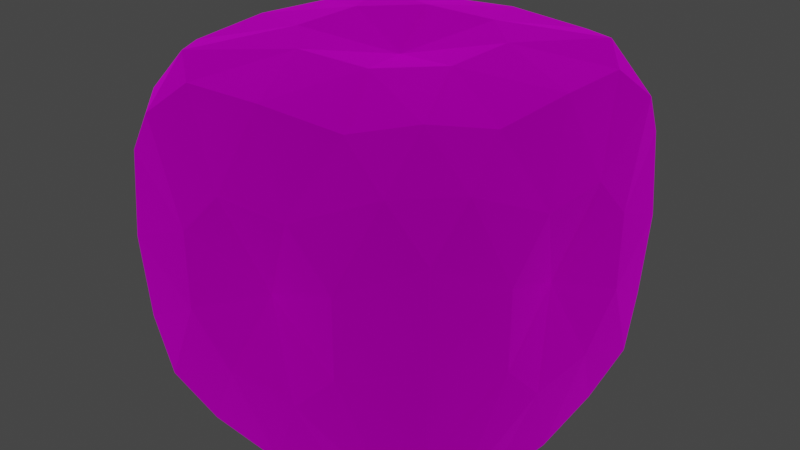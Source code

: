 # Source: Rock.blend  (saved by Blender 3.3.6; exported with 4.5.12 LTS)
import bpy
from mathutils import Matrix  # noqa: F401  (used for matrix-valued properties, if any)

bpy.ops.wm.read_factory_settings(use_empty=True)
scene = bpy.context.scene
scene.name = 'Scene'

# ---- collections
col_collection = bpy.data.collections.new('Collection'); scene.collection.children.link(col_collection)

# ---- images (referenced by path relative to the original .blend; pixels are not part of the script)
import os
ASSET_DIR = os.environ.get("B2B_ASSET_DIR", "")  # directory of the original .blend (textures are referenced by path, not embedded)
HERE = os.path.dirname(os.path.abspath(__file__))  # packed textures are extracted next to this script under _unpacked/

def load_image(name, relpath, width, height, colorspace="sRGB"):
    """Load a texture the original file referenced (path relative to the .blend, or extracted next to this script)."""
    p = next((c for c in (os.path.join(HERE, relpath), os.path.join(ASSET_DIR, relpath)) if relpath and os.path.exists(c)), "")
    if p:
        img = bpy.data.images.load(p, check_existing=True)
        img.name = name
    else:  # same state as the original file: an image datablock whose file is absent (Cycles renders it pink)
        img = bpy.data.images.new(name, width, height)
        img.source = "FILE"
        img.filepath = "//" + (relpath or name)
    img.colorspace_settings.name = colorspace
    return img
img_juntexture14961496_jpg = load_image('juntexture14961496.jpg', 'Textures/juntexture14961496.jpg', 1024, 1024, 'sRGB')

# ---- materials (node trees are filled in below, after node groups)
mat_x = bpy.data.materials.new('マテリアル')
mat_x.use_transparent_shadow = False

# ---- material node trees
mat_x.use_nodes = True; mat_x.node_tree.nodes.clear()
_N = mat_x.node_tree.nodes; _L = mat_x.node_tree.links
n0 = _N.new('ShaderNodeBsdfPrincipled'); n0.name = 'Principled BSDF'; n0.location = (10, 300)
n0.distribution = 'GGX'
n0.subsurface_method = 'RANDOM_WALK_SKIN'
n0.inputs[1].default_value = 1.0
n0.inputs[2].default_value = 1.0
n0.inputs[3].default_value = 1.45
n0.inputs[20].default_value = 0.0
n0.inputs[27].default_value = (0.0, 0.0, 0.0, 1.0)
n0.inputs[28].default_value = 1.0
n1 = _N.new('ShaderNodeOutputMaterial'); n1.name = 'Material Output'; n1.location = (300, 300)
n2 = _N.new('ShaderNodeTexImage'); n2.name = '画像テクスチャ'; n2.location = (-280, 280)
n2.image = img_juntexture14961496_jpg
_L.new(n0.outputs[0], n1.inputs[0])
_L.new(n2.outputs[0], n0.inputs[0])
n1.is_active_output = True

# ---- world
world_world = bpy.data.worlds.new('World'); scene.world = world_world
world_world.use_nodes = True; world_world.node_tree.nodes.clear()
_N = world_world.node_tree.nodes; _L = world_world.node_tree.links
n0 = _N.new('ShaderNodeOutputWorld'); n0.name = 'World Output'; n0.location = (300, 300)
n1 = _N.new('ShaderNodeBackground'); n1.name = 'Background'; n1.location = (10, 300)
n1.inputs[0].default_value = (0.05088, 0.05088, 0.05088, 1.0)
_L.new(n1.outputs[0], n0.inputs[0])
n0.is_active_output = True
world_world.color = (0.05088, 0.05088, 0.05088)
world_world.use_sun_shadow = False
world_world.sun_shadow_jitter_overblur = 0.0

# ---- meshes
me_rock = bpy.data.meshes.new('Rock')
me_rock.from_pydata([(1.0, 0.5154, 1.0), (1.0, 1.0, 0.5154), (0.5154, 1.0, 1.0), (0.5154, 1.0, -1.0), (1.0, 1.0, -0.5154), (1.0, 0.5154, -1.0), (0.5154, -1.0, 1.0), (1.0, -1.0, 0.5154), (1.0, -0.5154, 1.0), (1.0, -0.5154, -1.0), (1.0, -1.0, -0.5154), (0.5154, -1.0, -1.0), (-0.5154, 1.0, 1.0), (-1.0, 1.0, 0.5154), (-1.0, 0.5154, 1.0), (-1.0, 0.5154, -1.0), (-1.0, 1.0, -0.5154), (-0.5154, 1.0, -1.0), (-0.5154, -1.0, 1.0), (-1.0, -0.5154, 1.0), (-1.0, -1.0, 0.5154), (-0.5154, -1.0, -1.0), (-1.0, -1.0, -0.5154), (-1.0, -0.5154, -1.0), (0.0, -1.737e-08, -1.0), (-1.737e-08, -1.0, 0.0), (-1.0, 1.737e-08, 0.0), (1.737e-08, 1.0, 0.0), (0.0, -1.737e-08, 1.0), (1.0, -1.737e-08, 0.0), (0.7899, 0.7899, 1.054), (1.054, 0.7899, 0.7899), (0.7899, 1.054, 0.7899), (0.7899, 0.7899, -1.054), (0.7899, 1.054, -0.7899), (1.054, 0.7899, -0.7899), (0.7899, -0.7899, 1.054), (0.7899, -1.054, 0.7899), (1.054, -0.7899, 0.7899), (0.7899, -0.7899, -1.054), (1.054, -0.7899, -0.7899), (0.7899, -1.054, -0.7899), (-0.7899, 0.7899, 1.054), (-0.7899, 1.054, 0.7899), (-1.054, 0.7899, 0.7899), (-0.7899, 0.7899, -1.054), (-1.054, 0.7899, -0.7899), (-0.7899, 1.054, -0.7899), (-0.7899, -1.054, 0.7899), (-0.7899, -0.7899, 1.054), (-1.054, -0.7899, 0.7899), (-0.7899, -0.7899, -1.054), (-0.7899, -1.054, -0.7899), (-1.054, -0.7899, -0.7899), (1.026, 0.0, -1.026), (1.026, 1.026, 0.0), (1.026, 0.0, 1.026), (1.026, -1.026, 0.0), (0.0, 1.026, -1.026), (-1.026, 1.026, 0.0), (0.0, 1.026, 1.026), (-1.026, 0.0, 1.026), (0.0, -1.026, 1.026), (-1.026, 0.0, -1.026), (0.0, -1.026, -1.026), (-1.026, -1.026, 0.0), (-0.5137, 0.2312, -1.108), (-0.2312, 0.5137, -1.108), (0.2312, 0.5137, -1.108), (0.5137, 0.2312, -1.108), (0.5137, -0.2312, -1.108), (0.2312, -0.5137, -1.108), (-0.2312, -0.5137, -1.108), (-0.5137, -0.2312, -1.108), (0.2312, -1.108, -0.5137), (0.5137, -1.108, -0.2312), (0.5137, -1.108, 0.2312), (0.2312, -1.108, 0.5137), (-0.2312, -1.108, 0.5137), (-0.5137, -1.108, 0.2312), (-0.5137, -1.108, -0.2312), (-0.2312, -1.108, -0.5137), (-1.108, -0.2312, -0.5137), (-1.108, -0.5137, -0.2312), (-1.108, -0.5137, 0.2312), (-1.108, -0.2312, 0.5137), (-1.108, 0.2312, 0.5137), (-1.108, 0.5137, 0.2312), (-1.108, 0.5137, -0.2312), (-1.108, 0.2312, -0.5137), (-0.2312, 1.108, -0.5137), (-0.5137, 1.108, -0.2312), (-0.5137, 1.108, 0.2312), (-0.2312, 1.108, 0.5137), (0.2312, 1.108, 0.5137), (0.5137, 1.108, 0.2312), (0.5137, 1.108, -0.2312), (0.2312, 1.108, -0.5137), (0.5137, 0.2312, 1.108), (0.2312, 0.5137, 1.108), (-0.2312, 0.5137, 1.108), (-0.5137, 0.2312, 1.108), (-0.5137, -0.2312, 1.108), (-0.2312, -0.5137, 1.108), (0.2312, -0.5137, 1.108), (0.5137, -0.2312, 1.108), (1.108, 0.2312, -0.5137), (1.108, 0.5137, -0.2312), (1.108, 0.5137, 0.2312), (1.108, 0.2312, 0.5137), (1.108, -0.2312, 0.5137), (1.108, -0.5137, 0.2312), (1.108, -0.5137, -0.2312), (1.108, -0.2312, -0.5137)], [], [(11, 41, 74), (23, 53, 82), (17, 47, 90), (0, 30, 98), (5, 35, 106), (0, 31, 30), (3, 34, 33), (6, 37, 36), (9, 40, 39), (12, 43, 42), (15, 46, 45), (18, 49, 48), (21, 52, 51), (113, 106, 29), (15, 45, 66), (17, 58, 67), (3, 33, 68), (5, 54, 69), (9, 39, 70), (11, 64, 71), (21, 51, 72), (23, 63, 73), (10, 57, 75), (7, 37, 76), (6, 62, 77), (18, 48, 78), (20, 65, 79), (22, 52, 80), (21, 64, 81), (22, 65, 83), (20, 50, 84), (19, 61, 85), (14, 44, 86), (13, 59, 87), (16, 46, 88), (15, 63, 89), (16, 59, 91), (13, 43, 92), (12, 60, 93), (2, 32, 94), (1, 55, 95), (4, 34, 96), (3, 58, 97), (2, 60, 99), (12, 42, 100), (14, 61, 101), (19, 49, 102), (18, 62, 103), (6, 36, 104), (8, 56, 105), (4, 55, 107), (1, 31, 108), (0, 56, 109), (8, 38, 110), (7, 57, 111), (10, 40, 112), (9, 54, 113), (113, 54, 106), (54, 5, 106), (112, 113, 29), (112, 40, 113), (40, 9, 113), (111, 112, 29), (111, 57, 112), (57, 10, 112), (110, 111, 29), (110, 38, 111), (38, 7, 111), (109, 110, 29), (109, 56, 110), (56, 8, 110), (108, 109, 29), (108, 31, 109), (31, 0, 109), (107, 108, 29), (107, 55, 108), (55, 1, 108), (105, 98, 28), (105, 56, 98), (56, 0, 98), (104, 105, 28), (104, 36, 105), (36, 8, 105), (103, 104, 28), (103, 62, 104), (62, 6, 104), (102, 103, 28), (102, 49, 103), (49, 18, 103), (101, 102, 28), (101, 61, 102), (61, 19, 102), (100, 101, 28), (100, 42, 101), (42, 14, 101), (99, 100, 28), (99, 60, 100), (60, 12, 100), (97, 90, 27), (97, 58, 90), (58, 17, 90), (96, 97, 27), (96, 34, 97), (34, 3, 97), (95, 96, 27), (95, 55, 96), (55, 4, 96), (94, 95, 27), (94, 32, 95), (32, 1, 95), (93, 94, 27), (93, 60, 94), (60, 2, 94), (92, 93, 27), (92, 43, 93), (43, 12, 93), (91, 92, 27), (91, 59, 92), (59, 13, 92), (89, 82, 26), (89, 63, 82), (63, 23, 82), (88, 89, 26), (88, 46, 89), (46, 15, 89), (87, 88, 26), (87, 59, 88), (59, 16, 88), (86, 87, 26), (86, 44, 87), (44, 13, 87), (85, 86, 26), (85, 61, 86), (61, 14, 86), (84, 85, 26), (84, 50, 85), (50, 19, 85), (83, 84, 26), (83, 65, 84), (65, 20, 84), (81, 74, 25), (81, 64, 74), (64, 11, 74), (80, 81, 25), (80, 52, 81), (52, 21, 81), (79, 80, 25), (79, 65, 80), (65, 22, 80), (78, 79, 25), (78, 48, 79), (48, 20, 79), (77, 78, 25), (77, 62, 78), (62, 18, 78), (76, 77, 25), (76, 37, 77), (37, 6, 77), (75, 76, 25), (75, 57, 76), (57, 7, 76), (73, 66, 24), (73, 63, 66), (63, 15, 66), (72, 73, 24), (72, 51, 73), (51, 23, 73), (71, 72, 24), (71, 64, 72), (64, 21, 72), (70, 71, 24), (70, 39, 71), (39, 11, 71), (69, 70, 24), (69, 54, 70), (54, 9, 70), (68, 69, 24), (68, 33, 69), (33, 5, 69), (67, 68, 24), (67, 58, 68), (58, 3, 68), (66, 67, 24), (66, 45, 67), (45, 17, 67), (51, 53, 23), (51, 52, 53), (52, 22, 53), (48, 50, 20), (48, 49, 50), (49, 19, 50), (45, 47, 17), (45, 46, 47), (46, 16, 47), (42, 44, 14), (42, 43, 44), (43, 13, 44), (39, 41, 11), (39, 40, 41), (40, 10, 41), (36, 38, 8), (36, 37, 38), (37, 7, 38), (33, 35, 5), (33, 34, 35), (34, 4, 35), (30, 32, 2), (30, 31, 32), (31, 1, 32), (106, 107, 29), (106, 35, 107), (35, 4, 107), (98, 99, 28), (98, 30, 99), (30, 2, 99), (90, 91, 27), (90, 47, 91), (47, 16, 91), (82, 83, 26), (82, 53, 83), (53, 22, 83), (74, 75, 25), (74, 41, 75), (41, 10, 75)])
_uv = me_rock.uv_layers.new(name='UVマップ')
_uv.uv.foreach_set('vector', [0.375, 0.5606, 0.4053, 0.5303, 0.4375, 0.5928, 0.625, 0.5606, 0.6553, 0.5303, 0.6875, 0.5928, 0.125, 0.5606, 0.1553, 0.5303, 0.1875, 0.5928, 0.375, 0.06057, 0.4053, 0.03029, 0.4375, 0.09279, 0.375, 0.8106, 0.4053, 0.7803, 0.4375, 0.8428, 0.375, 0.06057, 0.4697, 0.4053, 0.375, 0.375, 0.5644, 0.25, 0.375, 0.5, 0.4697, 0.5303, 0.4356, 0.25, 0.5, 0.375, 0.5303, 0.5947, 0.625, 0.4394, 0.5303, 0.7197, 0.5, 0.5, 0.5644, 0.0, 0.4394, 0.25, 0.7197, 0.3447, 0.375, 0.3106, 0.5303, 0.5303, 0.25, 0.4356, 0.625, 0.6894, 0.625, 0.4394, 0.7197, 0.5947, 0.4356, 0.5, 0.4356, 0.625, 0.5303, 0.5303, 0.4375, 0.9072, 0.4375, 0.8428, 0.5, 0.875, 0.375, 0.3106, 0.4053, 0.2803, 0.4375, 0.3428, 0.4356, 0.25, 0.5, 0.25, 0.4678, 0.3125, 0.5644, 0.25, 0.5947, 0.2803, 0.5322, 0.3125, 0.625, 0.3106, 0.625, 0.375, 0.5625, 0.3428, 0.625, 0.4394, 0.5947, 0.4697, 0.5625, 0.4072, 0.5644, 0.5, 0.5, 0.5, 0.5322, 0.4375, 0.4356, 0.5, 0.4053, 0.4697, 0.4678, 0.4375, 0.375, 0.4394, 0.375, 0.375, 0.4375, 0.4072, 0.4356, 0.5, 0.5, 0.5, 0.4678, 0.5625, 0.5644, 0.5, 0.5947, 0.5303, 0.5322, 0.5625, 0.625, 0.5606, 0.625, 0.625, 0.5625, 0.5928, 0.625, 0.6894, 0.5947, 0.7197, 0.5625, 0.6572, 0.5644, 0.75, 0.5, 0.75, 0.5322, 0.6875, 0.4356, 0.75, 0.4053, 0.7197, 0.4678, 0.6875, 0.375, 0.6894, 0.375, 0.625, 0.4375, 0.6572, 0.6856, 0.5, 0.75, 0.5, 0.7178, 0.5625, 0.8144, 0.5, 0.8447, 0.5303, 0.7822, 0.5625, 0.875, 0.5606, 0.875, 0.625, 0.8125, 0.5928, 0.875, 0.6894, 0.8447, 0.7197, 0.8125, 0.6572, 0.8144, 0.75, 0.75, 0.75, 0.7822, 0.6875, 0.6856, 0.75, 0.6553, 0.7197, 0.7178, 0.6875, 0.625, 0.6894, 0.625, 0.625, 0.6875, 0.6572, 0.1856, 0.5, 0.25, 0.5, 0.2178, 0.5625, 0.3144, 0.5, 0.3447, 0.5303, 0.2822, 0.5625, 0.375, 0.5606, 0.375, 0.625, 0.3125, 0.5928, 0.375, 0.6894, 0.3447, 0.7197, 0.3125, 0.6572, 0.3144, 0.75, 0.25, 0.75, 0.2822, 0.6875, 0.1856, 0.75, 0.1553, 0.7197, 0.2178, 0.6875, 0.125, 0.6894, 0.125, 0.625, 0.1875, 0.6572, 0.4356, 0.0, 0.5, 0.0, 0.4678, 0.0625, 0.5644, 0.0, 0.5947, 0.03029, 0.5322, 0.0625, 0.625, 0.06057, 0.625, 0.125, 0.5625, 0.09279, 0.625, 0.1894, 0.5947, 0.2197, 0.5625, 0.1572, 0.5644, 0.25, 0.5, 0.25, 0.5322, 0.1875, 0.4356, 0.25, 0.4053, 0.2197, 0.4678, 0.1875, 0.375, 0.1894, 0.375, 0.125, 0.4375, 0.1572, 0.4356, 0.75, 0.5, 0.75, 0.4678, 0.8125, 0.5644, 0.75, 0.5947, 0.7803, 0.5322, 0.8125, 0.625, 0.8106, 0.625, 0.875, 0.5625, 0.8428, 0.625, 0.9394, 0.5947, 0.9697, 0.5625, 0.9072, 0.5644, 1.0, 0.5, 1.0, 0.5322, 0.9375, 0.4356, 1.0, 0.4053, 0.9697, 0.4678, 0.9375, 0.375, 0.9394, 0.375, 0.875, 0.4375, 0.9072, 0.4375, 0.9072, 0.375, 0.875, 0.4375, 0.8428, 0.375, 0.875, 0.375, 0.8106, 0.4375, 0.8428, 0.4678, 0.9375, 0.4375, 0.9072, 0.5, 0.875, 0.4678, 0.9375, 0.4053, 0.9697, 0.4375, 0.9072, 0.4053, 0.9697, 0.375, 0.9394, 0.4375, 0.9072, 0.5322, 0.9375, 0.4678, 0.9375, 0.5, 0.875, 0.5322, 0.9375, 0.5, 1.0, 0.4678, 0.9375, 0.5, 1.0, 0.4356, 1.0, 0.4678, 0.9375, 0.5625, 0.9072, 0.5322, 0.9375, 0.5, 0.875, 0.5625, 0.9072, 0.5947, 0.9697, 0.5322, 0.9375, 0.5947, 0.9697, 0.5644, 1.0, 0.5322, 0.9375, 0.5625, 0.8428, 0.5625, 0.9072, 0.5, 0.875, 0.5625, 0.8428, 0.625, 0.875, 0.5625, 0.9072, 0.625, 0.875, 0.625, 0.9394, 0.5625, 0.9072, 0.5322, 0.8125, 0.5625, 0.8428, 0.5, 0.875, 0.5322, 0.8125, 0.5947, 0.7803, 0.5625, 0.8428, 0.5947, 0.7803, 0.625, 0.8106, 0.5625, 0.8428, 0.4678, 0.8125, 0.5322, 0.8125, 0.5, 0.875, 0.4678, 0.8125, 0.5, 0.75, 0.5322, 0.8125, 0.5, 0.75, 0.5644, 0.75, 0.5322, 0.8125, 0.4375, 0.1572, 0.4375, 0.09279, 0.5, 0.125, 0.4375, 0.1572, 0.375, 0.125, 0.4375, 0.09279, 0.375, 0.125, 0.375, 0.06057, 0.4375, 0.09279, 0.4678, 0.1875, 0.4375, 0.1572, 0.5, 0.125, 0.4678, 0.1875, 0.4053, 0.2197, 0.4375, 0.1572, 0.4053, 0.2197, 0.375, 0.1894, 0.4375, 0.1572, 0.5322, 0.1875, 0.4678, 0.1875, 0.5, 0.125, 0.5322, 0.1875, 0.5, 0.25, 0.4678, 0.1875, 0.5, 0.25, 0.4356, 0.25, 0.4678, 0.1875, 0.5625, 0.1572, 0.5322, 0.1875, 0.5, 0.125, 0.5625, 0.1572, 0.5947, 0.2197, 0.5322, 0.1875, 0.5947, 0.2197, 0.5644, 0.25, 0.5322, 0.1875, 0.5625, 0.09279, 0.5625, 0.1572, 0.5, 0.125, 0.5625, 0.09279, 0.625, 0.125, 0.5625, 0.1572, 0.625, 0.125, 0.625, 0.1894, 0.5625, 0.1572, 0.5322, 0.0625, 0.5625, 0.09279, 0.5, 0.125, 0.5322, 0.0625, 0.5947, 0.03029, 0.5625, 0.09279, 0.5947, 0.03029, 0.625, 0.06057, 0.5625, 0.09279, 0.4678, 0.0625, 0.5322, 0.0625, 0.5, 0.125, 0.4678, 0.0625, 0.5, 0.0, 0.5322, 0.0625, 0.5, 0.0, 0.5644, 0.0, 0.5322, 0.0625, 0.1875, 0.6572, 0.1875, 0.5928, 0.25, 0.625, 0.1875, 0.6572, 0.125, 0.625, 0.1875, 0.5928, 0.125, 0.625, 0.125, 0.5606, 0.1875, 0.5928, 0.2178, 0.6875, 0.1875, 0.6572, 0.25, 0.625, 0.2178, 0.6875, 0.1553, 0.7197, 0.1875, 0.6572, 0.1553, 0.7197, 0.125, 0.6894, 0.1875, 0.6572, 0.2822, 0.6875, 0.2178, 0.6875, 0.25, 0.625, 0.2822, 0.6875, 0.25, 0.75, 0.2178, 0.6875, 0.25, 0.75, 0.1856, 0.75, 0.2178, 0.6875, 0.3125, 0.6572, 0.2822, 0.6875, 0.25, 0.625, 0.3125, 0.6572, 0.3447, 0.7197, 0.2822, 0.6875, 0.3447, 0.7197, 0.3144, 0.75, 0.2822, 0.6875, 0.3125, 0.5928, 0.3125, 0.6572, 0.25, 0.625, 0.3125, 0.5928, 0.375, 0.625, 0.3125, 0.6572, 0.375, 0.625, 0.375, 0.6894, 0.3125, 0.6572, 0.2822, 0.5625, 0.3125, 0.5928, 0.25, 0.625, 0.2822, 0.5625, 0.3447, 0.5303, 0.3125, 0.5928, 0.3447, 0.5303, 0.375, 0.5606, 0.3125, 0.5928, 0.2178, 0.5625, 0.2822, 0.5625, 0.25, 0.625, 0.2178, 0.5625, 0.25, 0.5, 0.2822, 0.5625, 0.25, 0.5, 0.3144, 0.5, 0.2822, 0.5625, 0.6875, 0.6572, 0.6875, 0.5928, 0.75, 0.625, 0.6875, 0.6572, 0.625, 0.625, 0.6875, 0.5928, 0.625, 0.625, 0.625, 0.5606, 0.6875, 0.5928, 0.7178, 0.6875, 0.6875, 0.6572, 0.75, 0.625, 0.7178, 0.6875, 0.6553, 0.7197, 0.6875, 0.6572, 0.6553, 0.7197, 0.625, 0.6894, 0.6875, 0.6572, 0.7822, 0.6875, 0.7178, 0.6875, 0.75, 0.625, 0.7822, 0.6875, 0.75, 0.75, 0.7178, 0.6875, 0.75, 0.75, 0.6856, 0.75, 0.7178, 0.6875, 0.8125, 0.6572, 0.7822, 0.6875, 0.75, 0.625, 0.8125, 0.6572, 0.8447, 0.7197, 0.7822, 0.6875, 0.8447, 0.7197, 0.8144, 0.75, 0.7822, 0.6875, 0.8125, 0.5928, 0.8125, 0.6572, 0.75, 0.625, 0.8125, 0.5928, 0.875, 0.625, 0.8125, 0.6572, 0.875, 0.625, 0.875, 0.6894, 0.8125, 0.6572, 0.7822, 0.5625, 0.8125, 0.5928, 0.75, 0.625, 0.7822, 0.5625, 0.8447, 0.5303, 0.8125, 0.5928, 0.8447, 0.5303, 0.875, 0.5606, 0.8125, 0.5928, 0.7178, 0.5625, 0.7822, 0.5625, 0.75, 0.625, 0.7178, 0.5625, 0.75, 0.5, 0.7822, 0.5625, 0.75, 0.5, 0.8144, 0.5, 0.7822, 0.5625, 0.4375, 0.6572, 0.4375, 0.5928, 0.5, 0.625, 0.4375, 0.6572, 0.375, 0.625, 0.4375, 0.5928, 0.375, 0.625, 0.375, 0.5606, 0.4375, 0.5928, 0.4678, 0.6875, 0.4375, 0.6572, 0.5, 0.625, 0.4678, 0.6875, 0.4053, 0.7197, 0.4375, 0.6572, 0.4053, 0.7197, 0.375, 0.6894, 0.4375, 0.6572, 0.5322, 0.6875, 0.4678, 0.6875, 0.5, 0.625, 0.5322, 0.6875, 0.5, 0.75, 0.4678, 0.6875, 0.5, 0.75, 0.4356, 0.75, 0.4678, 0.6875, 0.5625, 0.6572, 0.5322, 0.6875, 0.5, 0.625, 0.5625, 0.6572, 0.5947, 0.7197, 0.5322, 0.6875, 0.5947, 0.7197, 0.5644, 0.75, 0.5322, 0.6875, 0.5625, 0.5928, 0.5625, 0.6572, 0.5, 0.625, 0.5625, 0.5928, 0.625, 0.625, 0.5625, 0.6572, 0.625, 0.625, 0.625, 0.6894, 0.5625, 0.6572, 0.5322, 0.5625, 0.5625, 0.5928, 0.5, 0.625, 0.5322, 0.5625, 0.5947, 0.5303, 0.5625, 0.5928, 0.5947, 0.5303, 0.625, 0.5606, 0.5625, 0.5928, 0.4678, 0.5625, 0.5322, 0.5625, 0.5, 0.625, 0.4678, 0.5625, 0.5, 0.5, 0.5322, 0.5625, 0.5, 0.5, 0.5644, 0.5, 0.5322, 0.5625, 0.4375, 0.4072, 0.4375, 0.3428, 0.5, 0.375, 0.4375, 0.4072, 0.375, 0.375, 0.4375, 0.3428, 0.375, 0.375, 0.375, 0.3106, 0.4375, 0.3428, 0.4678, 0.4375, 0.4375, 0.4072, 0.5, 0.375, 0.4678, 0.4375, 0.4053, 0.4697, 0.4375, 0.4072, 0.4053, 0.4697, 0.375, 0.4394, 0.4375, 0.4072, 0.5322, 0.4375, 0.4678, 0.4375, 0.5, 0.375, 0.5322, 0.4375, 0.5, 0.5, 0.4678, 0.4375, 0.5, 0.5, 0.4356, 0.5, 0.4678, 0.4375, 0.5625, 0.4072, 0.5322, 0.4375, 0.5, 0.375, 0.5625, 0.4072, 0.5947, 0.4697, 0.5322, 0.4375, 0.5947, 0.4697, 0.5644, 0.5, 0.5322, 0.4375, 0.5625, 0.3428, 0.5625, 0.4072, 0.5, 0.375, 0.5625, 0.3428, 0.625, 0.375, 0.5625, 0.4072, 0.625, 0.375, 0.625, 0.4394, 0.5625, 0.4072, 0.5322, 0.3125, 0.5625, 0.3428, 0.5, 0.375, 0.5322, 0.3125, 0.5947, 0.2803, 0.5625, 0.3428, 0.5947, 0.2803, 0.625, 0.3106, 0.5625, 0.3428, 0.4678, 0.3125, 0.5322, 0.3125, 0.5, 0.375, 0.4678, 0.3125, 0.5, 0.25, 0.5322, 0.3125, 0.5, 0.25, 0.5644, 0.25, 0.5322, 0.3125, 0.4375, 0.3428, 0.4678, 0.3125, 0.5, 0.375, 0.4375, 0.3428, 0.4053, 0.2803, 0.4678, 0.3125, 0.4053, 0.2803, 0.4356, 0.25, 0.4678, 0.3125, 0.5303, 0.5303, 0.5303, 0.6553, 0.625, 0.5606, 0.5303, 0.5303, 0.4356, 0.625, 0.5303, 0.6553, 0.4356, 0.625, 0.4356, 0.75, 0.5303, 0.6553, 0.7197, 0.5947, 0.7197, 0.3447, 0.8144, 0.5, 0.7197, 0.5947, 0.625, 0.4394, 0.7197, 0.3447, 0.625, 0.4394, 0.625, 0.1894, 0.7197, 0.3447, 0.25, 0.4356, 0.4053, 0.6553, 0.125, 0.5606, 0.25, 0.4356, 0.5303, 0.5303, 0.4053, 0.6553, 0.5303, 0.5303, 0.6856, 0.75, 0.4053, 0.6553, 0.7197, 0.3447, 0.5947, 0.5947, 0.875, 0.6894, 0.7197, 0.3447, 0.4394, 0.25, 0.5947, 0.5947, 0.4394, 0.25, 0.3144, 0.5, 0.5947, 0.5947, 0.5, 0.5, 0.4053, 0.7803, 0.375, 0.5606, 0.5, 0.5, 0.5303, 0.7197, 0.4053, 0.7803, 0.5303, 0.7197, 0.4356, 1.0, 0.4053, 0.7803, 0.5303, 0.5947, 0.5947, 0.7197, 0.625, 0.9394, 0.5303, 0.5947, 0.5, 0.375, 0.5947, 0.7197, 0.5, 0.375, 0.5644, 0.5, 0.5947, 0.7197, 0.4697, 0.5303, 0.2803, 0.7803, 0.375, 0.8106, 0.4697, 0.5303, 0.375, 0.5, 0.2803, 0.7803, 0.375, 0.5, 0.1856, 0.75, 0.2803, 0.7803, 0.375, 0.375, 0.4697, 0.7197, 0.375, 0.6894, 0.375, 0.375, 0.4697, 0.4053, 0.4697, 0.7197, 0.4697, 0.4053, 0.5644, 0.75, 0.4697, 0.7197, 0.4375, 0.8428, 0.4678, 0.8125, 0.5, 0.875, 0.4375, 0.8428, 0.4053, 0.7803, 0.4678, 0.8125, 0.4053, 0.7803, 0.4356, 0.75, 0.4678, 0.8125, 0.4375, 0.09279, 0.4678, 0.0625, 0.5, 0.125, 0.4375, 0.09279, 0.4053, 0.03029, 0.4678, 0.0625, 0.4053, 0.03029, 0.4356, 0.0, 0.4678, 0.0625, 0.1875, 0.5928, 0.2178, 0.5625, 0.25, 0.625, 0.1875, 0.5928, 0.1553, 0.5303, 0.2178, 0.5625, 0.1553, 0.5303, 0.1856, 0.5, 0.2178, 0.5625, 0.6875, 0.5928, 0.7178, 0.5625, 0.75, 0.625, 0.6875, 0.5928, 0.6553, 0.5303, 0.7178, 0.5625, 0.6553, 0.5303, 0.6856, 0.5, 0.7178, 0.5625, 0.4375, 0.5928, 0.4678, 0.5625, 0.5, 0.625, 0.4375, 0.5928, 0.4053, 0.5303, 0.4678, 0.5625, 0.4053, 0.5303, 0.4356, 0.5, 0.4678, 0.5625])
me_rock.materials.append(mat_x)
me_rock.update()

# ---- objects
ob_rock = bpy.data.objects.new('Rock', me_rock)

# ---- transforms, parenting, visibility, modifiers, constraints
ob_rock.location = (0.0, 0.0, 0.0)

# ---- collection membership
col_collection.objects.link(ob_rock)

# ---- scene / render settings (as saved in the file)
scene.frame_start = 1; scene.frame_end = 250; scene.frame_set(1)
scene.render.engine = 'BLENDER_EEVEE_NEXT'
scene.cycles.sampling_pattern = 'TABULATED_SOBOL'
scene.cycles.use_light_tree = False
scene.view_settings.view_transform = 'Filmic'
bpy.context.view_layer.update()

# ---- added for rendering (the .blend has no active camera and no usable light): camera, sun
cam_auto = bpy.data.cameras.new('AutoCamera')
cam_auto.lens = 50.0
cam_auto.sensor_width = 36.0
cam_auto.clip_end = 1000.0
ob_auto_camera = bpy.data.objects.new('AutoCamera', cam_auto)
scene.collection.objects.link(ob_auto_camera)
ob_auto_camera.location = (3.55114, -4.26136, 2.84091)
ob_auto_camera.rotation_euler = (1.09748, -7.21219e-08, 0.694738)
scene.camera = ob_auto_camera
light_auto_sun = bpy.data.lights.new('AutoSun', 'SUN')
light_auto_sun.energy = 3.0
light_auto_sun.angle = 0.0523599
ob_auto_sun = bpy.data.objects.new('AutoSun', light_auto_sun)
scene.collection.objects.link(ob_auto_sun)
ob_auto_sun.rotation_euler = (0.872665, 0.174533, 0.523599)
bpy.context.view_layer.update()
